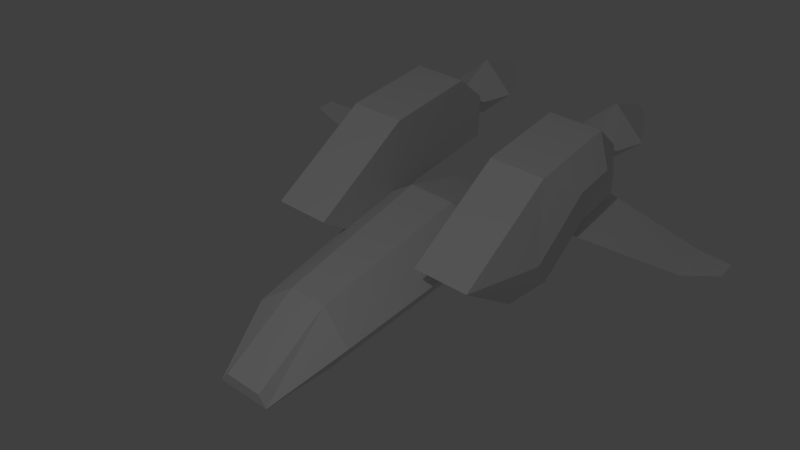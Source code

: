 # Source: player2.blend  (saved by Blender 2.76.0; exported with 4.5.12 LTS)
import bpy
from mathutils import Matrix  # noqa: F401  (used for matrix-valued properties, if any)

bpy.ops.wm.read_factory_settings(use_empty=True)
scene = bpy.context.scene
scene.name = 'Scene'

# ---- collections
col_collection_1 = bpy.data.collections.new('Collection 1'); scene.collection.children.link(col_collection_1)

# ---- materials (node trees are filled in below, after node groups)
mat_basemat = bpy.data.materials.new('BaseMat')
mat_basemat.alpha_threshold = 0.0
mat_basemat.use_transparent_shadow = False
mat_basemat.roughness = 0.5
mat_basemat.line_color = (0.0, 0.0, 0.0, 1.0)
mat_flamemat = bpy.data.materials.new('FlameMat')
mat_flamemat.alpha_threshold = 0.0
mat_flamemat.use_transparent_shadow = False
mat_flamemat.roughness = 0.5

# ---- material node trees

# ---- world
world_world = bpy.data.worlds.new('World'); scene.world = world_world
world_world.color = (0.05088, 0.05088, 0.05088)
world_world.use_sun_shadow = False
world_world.sun_shadow_jitter_overblur = 0.0
world_world.cycles.sampling_method = 'MANUAL'
world_world.cycles.sample_map_resolution = 256

# ---- cameras
cam_camera = bpy.data.cameras.new('Camera')
cam_camera.clip_end = 100.0
cam_camera.lens = 35.0
cam_camera.sensor_width = 32.0
cam_camera.sensor_height = 18.0
cam_camera.ortho_scale = 7.314
cam_camera.dof.focus_distance = 0.0
cam_camera.dof.aperture_fstop = 128.0

# ---- lights
light_lamp = bpy.data.lights.new('Lamp', 'POINT')
light_lamp.transmission_factor = 0.0
light_lamp.cutoff_distance = 30.0
light_lamp.energy = 100.0
light_lamp.shadow_buffer_clip_start = 1.001
light_lamp.shadow_soft_size = 0.1
light_lamp.shadow_maximum_resolution = 0.006
light_lamp.use_absolute_resolution = True
light_lamp.cycles.use_multiple_importance_sampling = False

# ---- meshes
me_cockpit = bpy.data.meshes.new('Cockpit')
me_cockpit.from_pydata([(-0.8397, 0.1942, 0.1453), (-0.2362, 0.1942, 0.3807), (1.82, 0.1499, -0.01735), (1.165, 0.1499, 0.2951), (-0.8953, 0.2845, -0.04606), (-0.3079, 0.5315, 0.1113), (1.827, 0.213, -0.1077), (1.232, 0.4101, 0.08733), (1.227, 0.213, -0.2262), (-0.3394, 0.276, -0.295), (-0.9222, 0.276, -0.1414), (-0.8397, -0.1942, 0.1453), (-0.2362, -0.1942, 0.3807), (1.82, -0.1499, -0.01735), (1.165, -0.1499, 0.2951), (-0.8953, -0.2845, -0.04606), (-0.3079, -0.5315, 0.1113), (1.827, -0.213, -0.1077), (1.232, -0.4101, 0.08733), (1.227, -0.213, -0.2262), (-0.3394, -0.276, -0.295), (-0.9222, -0.276, -0.1414)], [], [(2, 13, 17, 6), (1, 12, 14, 3), (13, 2, 3, 14), (3, 2, 6, 7), (1, 3, 7, 5), (0, 1, 5, 4), (17, 19, 8, 6), (19, 20, 9, 8), (20, 21, 10, 9), (10, 21, 15, 11, 0, 4), (6, 8, 7), (7, 8, 9, 5), (5, 9, 10, 4), (14, 18, 17, 13), (12, 16, 18, 14), (11, 15, 16, 12), (17, 18, 19), (18, 16, 20, 19), (16, 15, 21, 20), (0, 11, 12, 1)])
me_cockpit.materials.append(mat_basemat)
me_cockpit.materials.append(mat_flamemat)
me_cockpit.use_remesh_preserve_volume = False
me_cockpit.use_remesh_preserve_attributes = False
me_cockpit.use_mirror_vertex_groups = False
me_cockpit.update()
me_engines_flame = bpy.data.meshes.new('Engines+Flame')
me_engines_flame.from_pydata([(0.5361, 0.4302, 0.3543), (-0.3795, 0.4302, 0.811), (0.5361, 0.8799, 0.3543), (-0.3795, 0.8799, 0.811), (-1.219, 0.4302, 0.811), (-1.219, 0.8799, 0.811), (-1.512, 0.4302, 0.5345), (-1.512, 0.8799, 0.5345), (-1.512, 0.4302, 0.1341), (-1.512, 0.8799, 0.1341), (-0.518, 0.4302, 0.1341), (-0.518, 0.8799, 0.1341), (-0.04878, 0.4302, -0.1505), (-0.04878, 0.8799, -0.1505), (-0.1196, 1.053, 0.259), (-0.6715, 1.053, 0.6024), (-1.055, 1.053, 0.6024), (-1.183, 1.053, 0.4816), (-1.183, 1.053, 0.3114), (-0.732, 1.053, 0.3114), (-0.2457, 1.053, 0.03348), (-0.6254, 0.9748, 0.2253), (-1.313, 0.9748, 0.2253), (-1.196, 1.723, -0.1928), (-1.594, 1.723, -0.1928), (-1.129, 2.053, 0.01855), (-1.304, 2.053, 0.01855), (-1.633, 0.8098, 0.3681), (-1.633, 0.6673, 0.2256), (-1.633, 0.6614, 0.5165), (-1.633, 0.5189, 0.374), (-1.943, 0.9422, 0.3654), (-1.943, 0.67, 0.09323), (-1.943, 0.6588, 0.6488), (-1.943, 0.3865, 0.3766), (-2.421, 0.6632, 0.4283), (-2.421, 0.6071, 0.3722), (-2.421, 0.7217, 0.3699), (-2.421, 0.6655, 0.3137)], [], [(1, 0, 2, 3), (1, 3, 5, 4), (4, 5, 7, 6), (6, 7, 9, 8), (8, 9, 11, 10), (10, 11, 13, 12), (0, 12, 13, 2), (3, 2, 14, 15), (14, 20, 19, 18, 17, 16, 15), (9, 7, 17, 18), (2, 13, 20, 14), (5, 3, 15, 16), (11, 9, 18, 19), (7, 5, 16, 17), (13, 11, 19, 20), (1, 4, 6, 8, 10, 12, 0), (22, 21, 23, 24), (24, 23, 25, 26), (27, 29, 30, 28), (33, 31, 37, 35), (30, 29, 33, 34), (29, 27, 31, 33), (27, 28, 32, 31), (28, 30, 34, 32), (37, 38, 36, 35), (31, 32, 38, 37), (32, 34, 36, 38), (34, 33, 35, 36)])
me_engines_flame.polygons.foreach_set('material_index', [0, 0, 0, 0, 0, 0, 0, 0, 0, 0, 0, 0, 0, 0, 0, 0, 0, 0, 1, 1, 1, 1, 1, 1, 1, 1, 1, 1])
me_engines_flame.materials.append(mat_basemat)
me_engines_flame.materials.append(mat_flamemat)
me_engines_flame.use_remesh_preserve_volume = False
me_engines_flame.use_remesh_preserve_attributes = False
me_engines_flame.use_mirror_vertex_groups = False
me_engines_flame.update()

# ---- objects
ob_cockpit = bpy.data.objects.new('Cockpit', me_cockpit)
ob_engines = bpy.data.objects.new('Engines', me_engines_flame)
ob_lamp = bpy.data.objects.new('Lamp', light_lamp)
ob_camera = bpy.data.objects.new('Camera', cam_camera)

# ---- transforms, parenting, visibility, modifiers, constraints
ob_cockpit.location = (0.0, 0.0, 0.0)
ob_cockpit.lock_rotations_4d = False
ob_cockpit.empty_display_type = 'ARROWS'
ob_cockpit.lineart.crease_threshold = 0.0
ob_engines.location = (0.0, 0.0, 0.0)
ob_engines.lock_rotations_4d = False
ob_engines.empty_display_type = 'ARROWS'
ob_engines.lineart.crease_threshold = 0.0
_m = ob_engines.modifiers.new('Mirror', 'MIRROR')
_m.use_axis = (False, True, False)
ob_lamp.location = (4.076, 1.005, 5.904)
ob_lamp.rotation_euler = (0.6503, 0.05522, 1.866)
ob_lamp.lock_rotations_4d = False
ob_lamp.empty_display_type = 'ARROWS'
ob_lamp.color = (0.0, 0.0, 0.0, 0.0)
ob_lamp.lineart.crease_threshold = 0.0
ob_camera.location = (4.238, 3.318, 4.31)
ob_camera.rotation_euler = (0.9203, 0.008352, 2.247)
ob_camera.lock_rotations_4d = False
ob_camera.empty_display_type = 'ARROWS'
ob_camera.color = (0.0, 0.0, 0.0, 0.0)
ob_camera.display_type = 'WIRE'
ob_camera.lineart.crease_threshold = 0.0

# ---- collection membership
col_collection_1.objects.link(ob_cockpit)
col_collection_1.objects.link(ob_engines)
col_collection_1.objects.link(ob_lamp)
col_collection_1.objects.link(ob_camera)

# ---- scene / render settings (as saved in the file)
scene.camera = ob_camera
scene.frame_start = 1; scene.frame_end = 250; scene.frame_set(1)
scene.render.engine = 'BLENDER_EEVEE_NEXT'
scene.render.resolution_percentage = 50
scene.render.dither_intensity = 0.0
scene.cycles.use_denoising = False
scene.cycles.samples = 10
scene.cycles.sampling_pattern = 'TABULATED_SOBOL'
scene.cycles.light_sampling_threshold = 0.0
scene.cycles.use_adaptive_sampling = False
scene.cycles.use_light_tree = False
scene.cycles.blur_glossy = 0.0
scene.cycles.pixel_filter_type = 'GAUSSIAN'
scene.cycles.sample_clamp_indirect = 0.0
scene.view_settings.view_transform = 'Standard'
bpy.context.view_layer.update()
